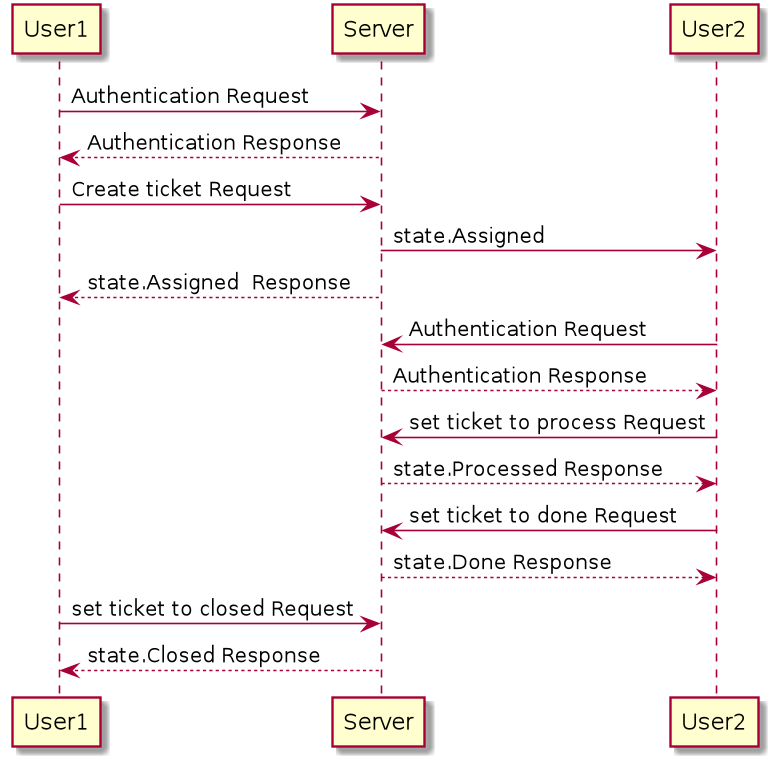

The diagram above was rendered by PlantUML. Its source (embedded in the PNG):
@startuml
User1 -> Server: Authentication Request
User1 <-- Server : Authentication Response
User1 -> Server: Create ticket Request
Server -> User2 : state.Assigned
User1 <-- Server : state.Assigned  Response
Server <- User2: Authentication Request
Server --> User2 : Authentication Response
Server <- User2: set ticket to process Request
Server --> User2: state.Processed Response
Server <- User2: set ticket to done Request
Server --> User2: state.Done Response
User1 -> Server: set ticket to closed Request
User1 <-- Server: state.Closed Response
@enduml